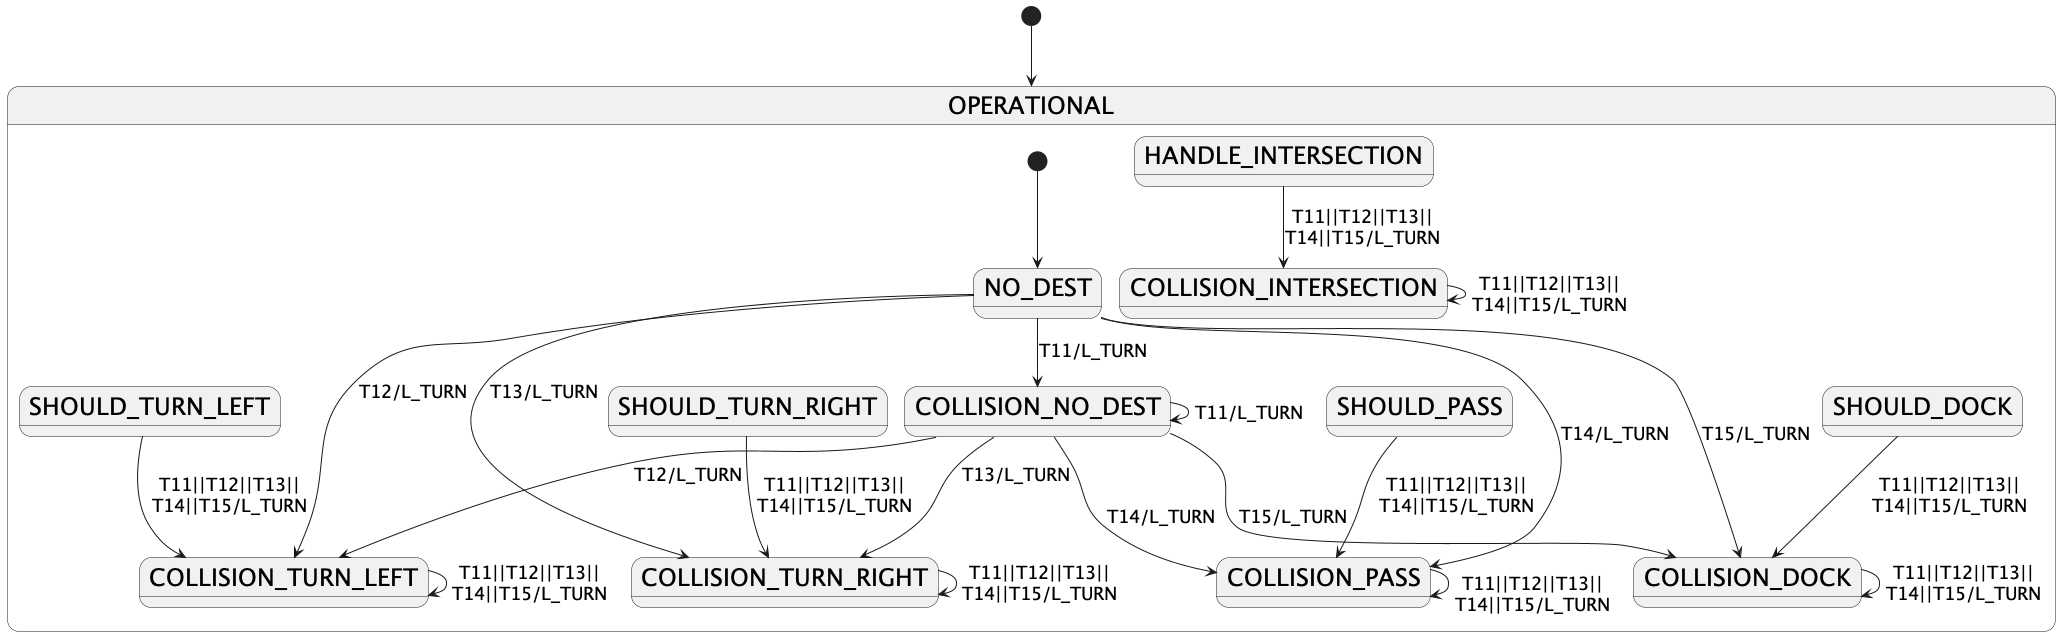

The diagram above was rendered by PlantUML. Its source (embedded in the PNG):
@startuml state_machine_with_collision
<style>
stateDiagram {
  FontSize 24
  arrow {
    FontSize 18
  }
}
</style>

[*] --> OPERATIONAL

state OPERATIONAL {
[*]--> NO_DEST

NO_DEST --> COLLISION_NO_DEST: T11/L_TURN
NO_DEST --> COLLISION_TURN_LEFT: T12/L_TURN\n\n
NO_DEST --> COLLISION_TURN_RIGHT: T13/L_TURN\n\n
NO_DEST --> COLLISION_PASS: \n\nT14/L_TURN
NO_DEST --> COLLISION_DOCK: \n\nT15/L_TURN

SHOULD_TURN_LEFT --> COLLISION_TURN_LEFT: T11||T12||T13||\nT14||T15/L_TURN

SHOULD_TURN_RIGHT --> COLLISION_TURN_RIGHT: T11||T12||T13||\nT14||T15/L_TURN

SHOULD_PASS --> COLLISION_PASS: T11||T12||T13||\nT14||T15/L_TURN

SHOULD_DOCK --> COLLISION_DOCK: T11||T12||T13||\nT14||T15/L_TURN

COLLISION_NO_DEST --> COLLISION_NO_DEST: T11/L_TURN
COLLISION_NO_DEST --> COLLISION_TURN_LEFT: T12/L_TURN\n\n
COLLISION_NO_DEST --> COLLISION_TURN_RIGHT: T13/L_TURN\n\n
COLLISION_NO_DEST --> COLLISION_PASS: \n\nT14/L_TURN
COLLISION_NO_DEST --> COLLISION_DOCK: \n\nT15/L_TURN

COLLISION_TURN_LEFT --> COLLISION_TURN_LEFT: T11||T12||T13||\nT14||T15/L_TURN

COLLISION_TURN_RIGHT --> COLLISION_TURN_RIGHT: T11||T12||T13||\nT14||T15/L_TURN

COLLISION_PASS --> COLLISION_PASS: \nT11||T12||T13||\nT14||T15/L_TURN

COLLISION_DOCK --> COLLISION_DOCK: T11||T12||T13||\nT14||T15/L_TURN

HANDLE_INTERSECTION --> COLLISION_INTERSECTION: T11||T12||T13||\nT14||T15/L_TURN

COLLISION_INTERSECTION --> COLLISION_INTERSECTION: T11||T12||T13||\nT14||T15/L_TURN
}
@enduml